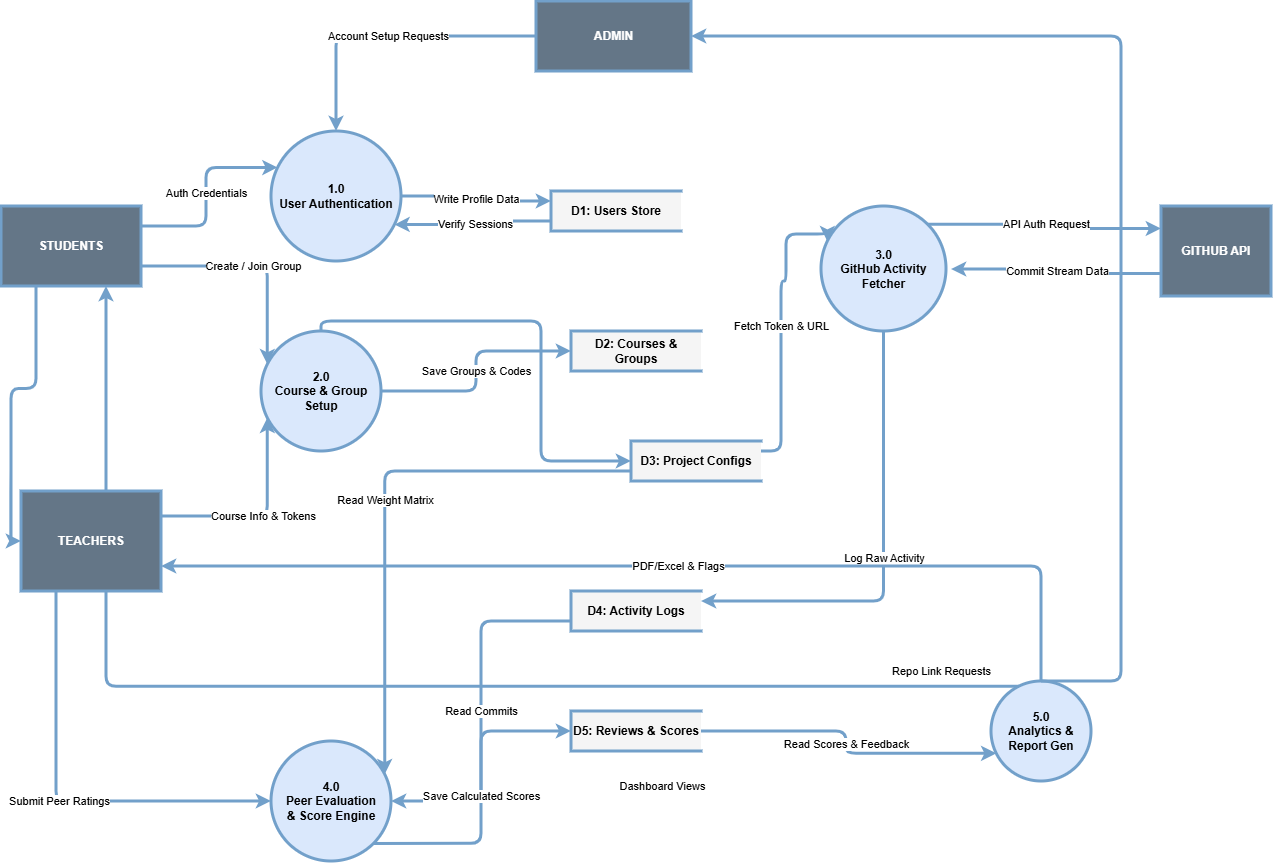

The diagram above was exported from draw.io. Its source (the exported page's mxGraphModel, read from the mxfile embedded in the PNG):
<mxGraphModel dx="1290" dy="765" grid="1" gridSize="10" guides="1" tooltips="1" connect="1" arrows="1" fold="1" page="1" pageScale="1" pageWidth="850" pageHeight="1100" math="0" shadow="0">
  <root>
    <mxCell id="0" />
    <mxCell id="1" parent="0" />
    <mxCell id="68M_lt47FNxj3tS1Q_KL-36" parent="1" style="rounded=0;whiteSpace=wrap;html=1;fillColor=#647687;strokeColor=light-dark(#72a0ca, #a9b8c7);fontStyle=1;fontColor=#ffffff;strokeWidth=3;" value="STUDENTS" vertex="1">
      <mxGeometry height="80" width="140" x="380" y="635" as="geometry" />
    </mxCell>
    <mxCell id="68M_lt47FNxj3tS1Q_KL-37" parent="1" style="rounded=0;whiteSpace=wrap;html=1;fillColor=#647687;strokeColor=light-dark(#72a0ca, #a9b8c7);fontStyle=1;fontColor=#ffffff;strokeWidth=3;" value="ADMIN" vertex="1">
      <mxGeometry height="70" width="155" x="915" y="430" as="geometry" />
    </mxCell>
    <mxCell id="68M_lt47FNxj3tS1Q_KL-38" parent="1" style="rounded=0;whiteSpace=wrap;html=1;fillColor=#647687;strokeColor=light-dark(#72a0ca, #a9b8c7);fontStyle=1;fontColor=#ffffff;strokeWidth=3;" value="GITHUB API" vertex="1">
      <mxGeometry height="90" width="110" x="1540" y="635" as="geometry" />
    </mxCell>
    <mxCell id="68M_lt47FNxj3tS1Q_KL-39" parent="1" style="shape=partialRectangle;whiteSpace=wrap;html=1;left=1;right=0;fillColor=#f5f5f5;strokeColor=light-dark(#72a0ca, #a9b8c7);fontStyle=1;strokeWidth=3;" value="D1: Users Store" vertex="1">
      <mxGeometry height="40" width="130" x="930" y="620" as="geometry" />
    </mxCell>
    <mxCell id="68M_lt47FNxj3tS1Q_KL-40" parent="1" style="shape=partialRectangle;whiteSpace=wrap;html=1;left=1;right=0;fillColor=#f5f5f5;strokeColor=light-dark(#72a0ca, #a9b8c7);fontStyle=1;strokeWidth=3;" value="D2: Courses &amp; Groups" vertex="1">
      <mxGeometry height="40" width="130" x="950" y="760" as="geometry" />
    </mxCell>
    <mxCell id="68M_lt47FNxj3tS1Q_KL-41" parent="1" style="shape=partialRectangle;whiteSpace=wrap;html=1;left=1;right=0;fillColor=#f5f5f5;strokeColor=light-dark(#72a0ca, #a9b8c7);fontStyle=1;strokeWidth=3;" value="D3: Project Configs" vertex="1">
      <mxGeometry height="40" width="130" x="1010" y="870" as="geometry" />
    </mxCell>
    <mxCell id="68M_lt47FNxj3tS1Q_KL-42" parent="1" style="shape=partialRectangle;whiteSpace=wrap;html=1;left=1;right=0;fillColor=#f5f5f5;strokeColor=light-dark(#72a0ca, #a9b8c7);fontStyle=1;strokeWidth=3;" value="D4: Activity Logs" vertex="1">
      <mxGeometry height="40" width="130" x="950" y="1020" as="geometry" />
    </mxCell>
    <mxCell id="68M_lt47FNxj3tS1Q_KL-43" parent="1" style="shape=partialRectangle;whiteSpace=wrap;html=1;left=1;right=0;fillColor=#f5f5f5;strokeColor=light-dark(#72a0ca, #a9b8c7);fontStyle=1;strokeWidth=3;" value="D5: Reviews &amp; Scores" vertex="1">
      <mxGeometry height="40" width="130" x="950" y="1140" as="geometry" />
    </mxCell>
    <mxCell id="68M_lt47FNxj3tS1Q_KL-44" parent="1" style="ellipse;whiteSpace=wrap;html=1;aspect=fixed;fillColor=#dae8fc;strokeColor=light-dark(#72a0ca, #a9b8c7);fontStyle=1;strokeWidth=3;" value="1.0&#10;User Authentication" vertex="1">
      <mxGeometry height="130" width="130" x="650" y="560" as="geometry" />
    </mxCell>
    <mxCell id="68M_lt47FNxj3tS1Q_KL-45" parent="1" style="ellipse;whiteSpace=wrap;html=1;aspect=fixed;fillColor=#dae8fc;strokeColor=light-dark(#72a0ca, #a9b8c7);fontStyle=1;strokeWidth=3;" value="2.0&#10;Course &amp; Group&#10;Setup" vertex="1">
      <mxGeometry height="120" width="120" x="640" y="760" as="geometry" />
    </mxCell>
    <mxCell id="68M_lt47FNxj3tS1Q_KL-46" parent="1" style="ellipse;whiteSpace=wrap;html=1;aspect=fixed;fillColor=#dae8fc;strokeColor=light-dark(#72a0ca, #a9b8c7);fontStyle=1;strokeWidth=3;" value="3.0&#10;GitHub Activity&#10;Fetcher" vertex="1">
      <mxGeometry height="125" width="125" x="1200" y="635" as="geometry" />
    </mxCell>
    <mxCell id="68M_lt47FNxj3tS1Q_KL-47" parent="1" style="ellipse;whiteSpace=wrap;html=1;aspect=fixed;fillColor=#dae8fc;strokeColor=light-dark(#72a0ca, #a9b8c7);fontStyle=1;strokeWidth=3;" value="4.0&#10;Peer Evaluation&#10;&amp; Score Engine" vertex="1">
      <mxGeometry height="120" width="120" x="650" y="1170" as="geometry" />
    </mxCell>
    <mxCell id="68M_lt47FNxj3tS1Q_KL-48" parent="1" style="ellipse;whiteSpace=wrap;html=1;aspect=fixed;fillColor=#dae8fc;strokeColor=light-dark(#72a0ca, #a9b8c7);fontStyle=1;strokeWidth=3;" value="5.0&#10;Analytics &amp;&#10;Report Gen" vertex="1">
      <mxGeometry height="100" width="100" x="1370" y="1110" as="geometry" />
    </mxCell>
    <mxCell id="68M_lt47FNxj3tS1Q_KL-49" edge="1" parent="1" source="68M_lt47FNxj3tS1Q_KL-37" style="edgeStyle=orthogonalEdgeStyle;rounded=1;html=1;exitX=0;exitY=0.5;entryX=0.5;entryY=0;labelBackgroundColor=#FFFFFF;strokeWidth=3;strokeColor=light-dark(#72a0ca, #a9b8c7);" target="68M_lt47FNxj3tS1Q_KL-44" value="Account Setup Requests">
      <mxGeometry relative="1" as="geometry" />
    </mxCell>
    <mxCell id="68M_lt47FNxj3tS1Q_KL-50" edge="1" parent="1" source="68M_lt47FNxj3tS1Q_KL-36" style="edgeStyle=orthogonalEdgeStyle;rounded=1;html=1;exitX=1;exitY=0.25;entryX=0;entryY=0.25;labelBackgroundColor=#FFFFFF;strokeWidth=3;strokeColor=light-dark(#72a0ca, #a9b8c7);" target="68M_lt47FNxj3tS1Q_KL-44" value="Auth Credentials">
      <mxGeometry relative="1" as="geometry" />
    </mxCell>
    <mxCell id="68M_lt47FNxj3tS1Q_KL-51" edge="1" parent="1" source="68M_lt47FNxj3tS1Q_KL-44" style="edgeStyle=orthogonalEdgeStyle;rounded=1;html=1;exitX=1;exitY=0.5;entryX=0;entryY=0.25;labelBackgroundColor=#FFFFFF;strokeWidth=3;strokeColor=light-dark(#72a0ca, #a9b8c7);" target="68M_lt47FNxj3tS1Q_KL-39" value="Write Profile Data">
      <mxGeometry relative="1" as="geometry" />
    </mxCell>
    <mxCell id="68M_lt47FNxj3tS1Q_KL-52" edge="1" parent="1" source="68M_lt47FNxj3tS1Q_KL-39" style="edgeStyle=orthogonalEdgeStyle;rounded=1;html=1;exitX=0;exitY=0.75;entryX=1;entryY=0.75;labelBackgroundColor=#FFFFFF;strokeWidth=3;strokeColor=light-dark(#72a0ca, #a9b8c7);" target="68M_lt47FNxj3tS1Q_KL-44" value="Verify Sessions">
      <mxGeometry relative="1" as="geometry" />
    </mxCell>
    <mxCell id="68M_lt47FNxj3tS1Q_KL-53" edge="1" parent="1" source="68M_lt47FNxj3tS1Q_KL-70" style="edgeStyle=orthogonalEdgeStyle;rounded=1;html=1;exitX=1;exitY=0.25;entryX=0;entryY=0.75;labelBackgroundColor=#FFFFFF;strokeWidth=3;strokeColor=light-dark(#72a0ca, #a9b8c7);" target="68M_lt47FNxj3tS1Q_KL-45" value="Course Info &amp; Tokens">
      <mxGeometry relative="1" as="geometry" />
    </mxCell>
    <mxCell id="68M_lt47FNxj3tS1Q_KL-54" edge="1" parent="1" source="68M_lt47FNxj3tS1Q_KL-36" style="edgeStyle=orthogonalEdgeStyle;rounded=1;html=1;exitX=1;exitY=0.75;entryX=0;entryY=0.25;labelBackgroundColor=#FFFFFF;strokeWidth=3;strokeColor=light-dark(#72a0ca, #a9b8c7);" target="68M_lt47FNxj3tS1Q_KL-45" value="Create / Join Group">
      <mxGeometry relative="1" as="geometry" />
    </mxCell>
    <mxCell id="68M_lt47FNxj3tS1Q_KL-55" edge="1" parent="1" source="68M_lt47FNxj3tS1Q_KL-45" style="edgeStyle=orthogonalEdgeStyle;rounded=1;html=1;exitX=1;exitY=0.5;entryX=0;entryY=0.5;labelBackgroundColor=#FFFFFF;strokeWidth=3;strokeColor=light-dark(#72a0ca, #a9b8c7);" target="68M_lt47FNxj3tS1Q_KL-40" value="Save Groups &amp; Codes">
      <mxGeometry relative="1" as="geometry" />
    </mxCell>
    <mxCell id="68M_lt47FNxj3tS1Q_KL-56" edge="1" parent="1" source="68M_lt47FNxj3tS1Q_KL-45" style="edgeStyle=orthogonalEdgeStyle;rounded=1;html=1;exitX=0.5;exitY=0;entryX=0;entryY=0.5;labelBackgroundColor=#FFFFFF;strokeWidth=3;strokeColor=light-dark(#72a0ca, #a9b8c7);" target="68M_lt47FNxj3tS1Q_KL-41" value="Repo Link Requests">
      <mxGeometry relative="1" as="geometry">
        <mxPoint x="400" y="350" as="offset" />
        <Array as="points">
          <mxPoint x="700" y="750" />
          <mxPoint x="920" y="750" />
          <mxPoint x="920" y="890" />
        </Array>
      </mxGeometry>
    </mxCell>
    <mxCell id="68M_lt47FNxj3tS1Q_KL-57" edge="1" parent="1" source="68M_lt47FNxj3tS1Q_KL-41" style="edgeStyle=orthogonalEdgeStyle;rounded=1;html=1;exitX=1;exitY=0.25;entryX=0;entryY=0.25;labelBackgroundColor=#FFFFFF;strokeWidth=3;strokeColor=light-dark(#72a0ca, #a9b8c7);" target="68M_lt47FNxj3tS1Q_KL-46" value="Fetch Token &amp; URL">
      <mxGeometry relative="1" as="geometry">
        <Array as="points">
          <mxPoint x="1160" y="880" />
          <mxPoint x="1160" y="710" />
          <mxPoint x="1165" y="710" />
          <mxPoint x="1165" y="663" />
        </Array>
      </mxGeometry>
    </mxCell>
    <mxCell id="68M_lt47FNxj3tS1Q_KL-58" edge="1" parent="1" source="68M_lt47FNxj3tS1Q_KL-46" style="edgeStyle=orthogonalEdgeStyle;rounded=1;html=1;entryX=0;entryY=0.25;labelBackgroundColor=#FFFFFF;strokeWidth=3;strokeColor=light-dark(#72a0ca, #a9b8c7);exitX=1;exitY=0;exitDx=0;exitDy=0;" target="68M_lt47FNxj3tS1Q_KL-38" value="API Auth Request">
      <mxGeometry relative="1" as="geometry">
        <mxPoint x="1330" y="660" as="sourcePoint" />
      </mxGeometry>
    </mxCell>
    <mxCell id="68M_lt47FNxj3tS1Q_KL-59" edge="1" parent="1" source="68M_lt47FNxj3tS1Q_KL-38" style="edgeStyle=orthogonalEdgeStyle;rounded=1;html=1;exitX=0;exitY=0.75;labelBackgroundColor=#FFFFFF;strokeWidth=3;strokeColor=light-dark(#72a0ca, #a9b8c7);" value="Commit Stream Data">
      <mxGeometry relative="1" as="geometry">
        <mxPoint x="1330" y="698" as="targetPoint" />
      </mxGeometry>
    </mxCell>
    <mxCell id="68M_lt47FNxj3tS1Q_KL-60" edge="1" parent="1" source="68M_lt47FNxj3tS1Q_KL-46" style="edgeStyle=orthogonalEdgeStyle;rounded=1;html=1;exitX=0.5;exitY=1;entryX=1;entryY=0.25;labelBackgroundColor=#FFFFFF;strokeWidth=3;strokeColor=light-dark(#72a0ca, #a9b8c7);" target="68M_lt47FNxj3tS1Q_KL-42" value="Log Raw Activity">
      <mxGeometry relative="1" as="geometry" />
    </mxCell>
    <mxCell id="68M_lt47FNxj3tS1Q_KL-61" edge="1" parent="1" source="68M_lt47FNxj3tS1Q_KL-70" style="edgeStyle=orthogonalEdgeStyle;rounded=1;html=1;exitX=0.25;exitY=1;entryX=0;entryY=0.5;labelBackgroundColor=#FFFFFF;strokeWidth=3;strokeColor=light-dark(#72a0ca, #a9b8c7);" target="68M_lt47FNxj3tS1Q_KL-47" value="Submit Peer Ratings">
      <mxGeometry relative="1" as="geometry" />
    </mxCell>
    <mxCell id="68M_lt47FNxj3tS1Q_KL-62" edge="1" parent="1" source="68M_lt47FNxj3tS1Q_KL-41" style="edgeStyle=orthogonalEdgeStyle;rounded=1;html=1;exitX=0;exitY=0.75;entryX=1;entryY=0.25;labelBackgroundColor=#FFFFFF;strokeWidth=3;strokeColor=light-dark(#72a0ca, #a9b8c7);" target="68M_lt47FNxj3tS1Q_KL-47" value="Read Weight Matrix">
      <mxGeometry relative="1" as="geometry" />
    </mxCell>
    <mxCell id="68M_lt47FNxj3tS1Q_KL-63" edge="1" parent="1" source="68M_lt47FNxj3tS1Q_KL-42" style="edgeStyle=orthogonalEdgeStyle;rounded=1;html=1;exitX=0;exitY=0.75;entryX=1;entryY=0.5;labelBackgroundColor=#FFFFFF;strokeWidth=3;strokeColor=light-dark(#72a0ca, #a9b8c7);" target="68M_lt47FNxj3tS1Q_KL-47" value="Read Commits">
      <mxGeometry relative="1" as="geometry" />
    </mxCell>
    <mxCell id="68M_lt47FNxj3tS1Q_KL-64" edge="1" parent="1" source="68M_lt47FNxj3tS1Q_KL-47" style="edgeStyle=orthogonalEdgeStyle;rounded=1;html=1;exitX=1;exitY=1;entryX=0;entryY=0.5;labelBackgroundColor=#FFFFFF;strokeWidth=3;strokeColor=light-dark(#72a0ca, #a9b8c7);" target="68M_lt47FNxj3tS1Q_KL-43" value="Save Calculated Scores">
      <mxGeometry relative="1" as="geometry" />
    </mxCell>
    <mxCell id="68M_lt47FNxj3tS1Q_KL-65" edge="1" parent="1" source="68M_lt47FNxj3tS1Q_KL-43" style="edgeStyle=orthogonalEdgeStyle;rounded=1;html=1;exitX=1;exitY=0.5;entryX=0;entryY=0.75;labelBackgroundColor=#FFFFFF;strokeWidth=3;strokeColor=light-dark(#72a0ca, #a9b8c7);" target="68M_lt47FNxj3tS1Q_KL-48" value="Read Scores &amp; Feedback">
      <mxGeometry relative="1" as="geometry" />
    </mxCell>
    <mxCell id="68M_lt47FNxj3tS1Q_KL-66" edge="1" parent="1" source="68M_lt47FNxj3tS1Q_KL-48" style="edgeStyle=orthogonalEdgeStyle;rounded=1;html=1;exitX=0.25;exitY=0;entryX=0.75;entryY=1;labelBackgroundColor=#FFFFFF;strokeWidth=3;strokeColor=light-dark(#72a0ca, #a9b8c7);" target="68M_lt47FNxj3tS1Q_KL-36" value="Dashboard Views">
      <mxGeometry relative="1" as="geometry">
        <mxPoint x="300" y="100" as="offset" />
      </mxGeometry>
    </mxCell>
    <mxCell id="68M_lt47FNxj3tS1Q_KL-67" edge="1" parent="1" source="68M_lt47FNxj3tS1Q_KL-48" style="edgeStyle=orthogonalEdgeStyle;rounded=1;html=1;exitX=0.5;exitY=0;entryX=1;entryY=0.75;labelBackgroundColor=#FFFFFF;strokeWidth=3;strokeColor=light-dark(#72a0ca, #a9b8c7);" target="68M_lt47FNxj3tS1Q_KL-70" value="PDF/Excel &amp; Flags">
      <mxGeometry relative="1" x="-0.0416" as="geometry">
        <mxPoint x="-1" as="offset" />
      </mxGeometry>
    </mxCell>
    <mxCell id="68M_lt47FNxj3tS1Q_KL-68" edge="1" parent="1" source="68M_lt47FNxj3tS1Q_KL-48" style="edgeStyle=orthogonalEdgeStyle;rounded=1;html=1;exitX=0.5;exitY=0;entryX=1;entryY=0.5;labelBackgroundColor=#FFFFFF;strokeWidth=3;strokeColor=light-dark(#72a0ca, #a9b8c7);" target="68M_lt47FNxj3tS1Q_KL-37" value="">
      <mxGeometry relative="1" as="geometry">
        <mxPoint x="810" y="120" as="offset" />
        <Array as="points">
          <mxPoint x="1500" y="1110" />
          <mxPoint x="1500" y="465" />
        </Array>
      </mxGeometry>
    </mxCell>
    <mxCell id="68M_lt47FNxj3tS1Q_KL-69" edge="1" parent="1" source="68M_lt47FNxj3tS1Q_KL-36" style="edgeStyle=orthogonalEdgeStyle;rounded=1;html=1;exitX=0.25;exitY=1;entryX=0;entryY=0.5;labelBackgroundColor=#FFFFFF;strokeWidth=3;strokeColor=light-dark(#72a0ca, #a9b8c7);" target="68M_lt47FNxj3tS1Q_KL-70" value="">
      <mxGeometry relative="1" as="geometry">
        <mxPoint x="488" y="710" as="sourcePoint" />
        <mxPoint x="660" y="1060" as="targetPoint" />
      </mxGeometry>
    </mxCell>
    <mxCell id="68M_lt47FNxj3tS1Q_KL-70" parent="1" style="rounded=0;whiteSpace=wrap;html=1;fillColor=#647687;strokeColor=light-dark(#72a0ca, #a9b8c7);fontStyle=1;fontColor=#ffffff;strokeWidth=3;" value="TEACHERS" vertex="1">
      <mxGeometry height="100" width="140" x="400" y="920" as="geometry" />
    </mxCell>
  </root>
</mxGraphModel>